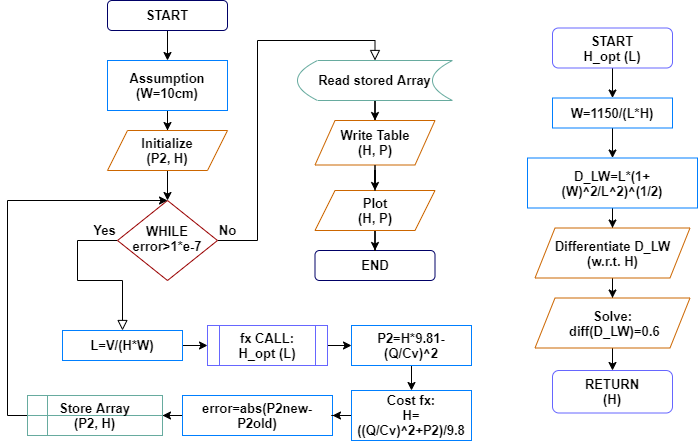

The diagram above was exported from draw.io. Its source (the exported page's mxGraphModel, read from the mxfile embedded in the PNG):
<mxGraphModel dx="1414" dy="667" grid="1" gridSize="10" guides="1" tooltips="1" connect="1" arrows="1" fold="1" page="1" pageScale="1" pageWidth="827" pageHeight="1169" math="0" shadow="0">
  <root>
    <mxCell id="WIyWlLk6GJQsqaUBKTNV-0" />
    <mxCell id="WIyWlLk6GJQsqaUBKTNV-1" parent="WIyWlLk6GJQsqaUBKTNV-0" />
    <mxCell id="8bc3AppUfRoWxVuH3xe7-2" value="" style="edgeStyle=orthogonalEdgeStyle;rounded=0;orthogonalLoop=1;jettySize=auto;html=1;fontStyle=1;fontSize=13;" parent="WIyWlLk6GJQsqaUBKTNV-1" source="WIyWlLk6GJQsqaUBKTNV-3" target="8bc3AppUfRoWxVuH3xe7-38" edge="1">
      <mxGeometry relative="1" as="geometry">
        <mxPoint x="230" y="80" as="targetPoint" />
      </mxGeometry>
    </mxCell>
    <mxCell id="WIyWlLk6GJQsqaUBKTNV-3" value="START" style="rounded=1;whiteSpace=wrap;html=1;fontSize=13;glass=0;strokeWidth=1;shadow=0;strokeColor=#000066;fontStyle=1" parent="WIyWlLk6GJQsqaUBKTNV-1" vertex="1">
      <mxGeometry x="170" y="30" width="120" height="30" as="geometry" />
    </mxCell>
    <mxCell id="WIyWlLk6GJQsqaUBKTNV-4" value="Yes" style="rounded=0;html=1;jettySize=auto;orthogonalLoop=1;fontSize=13;endArrow=block;endFill=0;endSize=8;strokeWidth=1;shadow=0;labelBackgroundColor=none;edgeStyle=orthogonalEdgeStyle;entryX=0.5;entryY=0;entryDx=0;entryDy=0;fontStyle=1;exitX=0;exitY=0.5;exitDx=0;exitDy=0;" parent="WIyWlLk6GJQsqaUBKTNV-1" source="WIyWlLk6GJQsqaUBKTNV-6" target="8bc3AppUfRoWxVuH3xe7-11" edge="1">
      <mxGeometry x="-0.8519" y="-10" relative="1" as="geometry">
        <mxPoint as="offset" />
        <mxPoint x="140" y="385" as="targetPoint" />
        <Array as="points">
          <mxPoint x="140" y="270" />
          <mxPoint x="140" y="310" />
          <mxPoint x="185" y="310" />
        </Array>
      </mxGeometry>
    </mxCell>
    <mxCell id="WIyWlLk6GJQsqaUBKTNV-5" value="No" style="edgeStyle=orthogonalEdgeStyle;rounded=0;html=1;jettySize=auto;orthogonalLoop=1;fontSize=13;endArrow=block;endFill=0;endSize=8;strokeWidth=1;shadow=0;labelBackgroundColor=none;entryX=0.5;entryY=0;entryDx=0;entryDy=0;fontStyle=1" parent="WIyWlLk6GJQsqaUBKTNV-1" source="WIyWlLk6GJQsqaUBKTNV-6" target="8bc3AppUfRoWxVuH3xe7-28" edge="1">
      <mxGeometry x="-0.947" y="10" relative="1" as="geometry">
        <mxPoint as="offset" />
      </mxGeometry>
    </mxCell>
    <mxCell id="WIyWlLk6GJQsqaUBKTNV-6" value="WHILE&lt;br style=&quot;font-size: 13px;&quot;&gt;error&amp;gt;1*e-7" style="rhombus;whiteSpace=wrap;html=1;shadow=0;fontFamily=Helvetica;fontSize=13;align=center;strokeWidth=1;spacing=6;spacingTop=-4;strokeColor=#990000;fontStyle=1" parent="WIyWlLk6GJQsqaUBKTNV-1" vertex="1">
      <mxGeometry x="180" y="230" width="100" height="80" as="geometry" />
    </mxCell>
    <mxCell id="WIyWlLk6GJQsqaUBKTNV-7" value="END" style="rounded=1;whiteSpace=wrap;html=1;fontSize=13;glass=0;strokeWidth=1;shadow=0;strokeColor=#000066;fontStyle=1" parent="WIyWlLk6GJQsqaUBKTNV-1" vertex="1">
      <mxGeometry x="377.5" y="280" width="120" height="30" as="geometry" />
    </mxCell>
    <mxCell id="8bc3AppUfRoWxVuH3xe7-4" value="" style="edgeStyle=orthogonalEdgeStyle;rounded=0;orthogonalLoop=1;jettySize=auto;html=1;exitX=0.5;exitY=1;exitDx=0;exitDy=0;fontStyle=1;fontSize=13;" parent="WIyWlLk6GJQsqaUBKTNV-1" source="8bc3AppUfRoWxVuH3xe7-38" target="8bc3AppUfRoWxVuH3xe7-3" edge="1">
      <mxGeometry relative="1" as="geometry">
        <mxPoint x="230" y="140" as="sourcePoint" />
      </mxGeometry>
    </mxCell>
    <mxCell id="8bc3AppUfRoWxVuH3xe7-5" style="edgeStyle=orthogonalEdgeStyle;rounded=0;orthogonalLoop=1;jettySize=auto;html=1;entryX=0.5;entryY=0;entryDx=0;entryDy=0;fontStyle=1;fontSize=13;" parent="WIyWlLk6GJQsqaUBKTNV-1" source="8bc3AppUfRoWxVuH3xe7-3" target="WIyWlLk6GJQsqaUBKTNV-6" edge="1">
      <mxGeometry relative="1" as="geometry" />
    </mxCell>
    <mxCell id="8bc3AppUfRoWxVuH3xe7-3" value="Initialize&lt;br style=&quot;font-size: 13px;&quot;&gt;(P2, H)" style="shape=parallelogram;perimeter=parallelogramPerimeter;whiteSpace=wrap;html=1;fixedSize=1;strokeColor=#CC6600;fontStyle=1;fontSize=13;" parent="WIyWlLk6GJQsqaUBKTNV-1" vertex="1">
      <mxGeometry x="170" y="160" width="120" height="40" as="geometry" />
    </mxCell>
    <mxCell id="8bc3AppUfRoWxVuH3xe7-14" style="edgeStyle=orthogonalEdgeStyle;rounded=0;orthogonalLoop=1;jettySize=auto;html=1;exitX=1;exitY=0.5;exitDx=0;exitDy=0;entryX=0;entryY=0.5;entryDx=0;entryDy=0;fontStyle=1;fontSize=13;" parent="WIyWlLk6GJQsqaUBKTNV-1" source="8bc3AppUfRoWxVuH3xe7-11" target="8bc3AppUfRoWxVuH3xe7-13" edge="1">
      <mxGeometry relative="1" as="geometry" />
    </mxCell>
    <mxCell id="8bc3AppUfRoWxVuH3xe7-11" value="L=V/(H*W)" style="rounded=0;whiteSpace=wrap;html=1;strokeColor=#007FFF;fontStyle=1;fontSize=13;" parent="WIyWlLk6GJQsqaUBKTNV-1" vertex="1">
      <mxGeometry x="125" y="360" width="120" height="30" as="geometry" />
    </mxCell>
    <mxCell id="8bc3AppUfRoWxVuH3xe7-25" style="edgeStyle=orthogonalEdgeStyle;rounded=0;orthogonalLoop=1;jettySize=auto;html=1;entryX=0;entryY=0.5;entryDx=0;entryDy=0;fontStyle=1;fontSize=13;" parent="WIyWlLk6GJQsqaUBKTNV-1" source="8bc3AppUfRoWxVuH3xe7-13" target="8bc3AppUfRoWxVuH3xe7-20" edge="1">
      <mxGeometry relative="1" as="geometry" />
    </mxCell>
    <mxCell id="8bc3AppUfRoWxVuH3xe7-13" value="fx CALL:&lt;br style=&quot;font-size: 13px;&quot;&gt;H_opt (L)" style="shape=process;whiteSpace=wrap;html=1;backgroundOutline=1;strokeColor=#6666FF;fontStyle=1;fontSize=13;" parent="WIyWlLk6GJQsqaUBKTNV-1" vertex="1">
      <mxGeometry x="270" y="355" width="120" height="40" as="geometry" />
    </mxCell>
    <mxCell id="8bc3AppUfRoWxVuH3xe7-52" style="edgeStyle=orthogonalEdgeStyle;rounded=0;orthogonalLoop=1;jettySize=auto;html=1;fontStyle=1;fontSize=13;" parent="WIyWlLk6GJQsqaUBKTNV-1" source="8bc3AppUfRoWxVuH3xe7-15" target="8bc3AppUfRoWxVuH3xe7-24" edge="1">
      <mxGeometry relative="1" as="geometry" />
    </mxCell>
    <mxCell id="8bc3AppUfRoWxVuH3xe7-15" value="error=abs(P2new-P2old)" style="rounded=0;whiteSpace=wrap;html=1;strokeColor=#007FFF;fontStyle=1;fontSize=13;" parent="WIyWlLk6GJQsqaUBKTNV-1" vertex="1">
      <mxGeometry x="245" y="425" width="150" height="40" as="geometry" />
    </mxCell>
    <mxCell id="8bc3AppUfRoWxVuH3xe7-18" style="edgeStyle=orthogonalEdgeStyle;rounded=0;orthogonalLoop=1;jettySize=auto;html=1;exitX=0.5;exitY=1;exitDx=0;exitDy=0;fontStyle=1;fontSize=13;" parent="WIyWlLk6GJQsqaUBKTNV-1" source="8bc3AppUfRoWxVuH3xe7-11" target="8bc3AppUfRoWxVuH3xe7-11" edge="1">
      <mxGeometry relative="1" as="geometry" />
    </mxCell>
    <mxCell id="8bc3AppUfRoWxVuH3xe7-26" style="edgeStyle=orthogonalEdgeStyle;rounded=0;orthogonalLoop=1;jettySize=auto;html=1;fontStyle=1;fontSize=13;" parent="WIyWlLk6GJQsqaUBKTNV-1" source="8bc3AppUfRoWxVuH3xe7-20" target="8bc3AppUfRoWxVuH3xe7-22" edge="1">
      <mxGeometry relative="1" as="geometry" />
    </mxCell>
    <mxCell id="8bc3AppUfRoWxVuH3xe7-20" value="P2=H*9.81-(Q/Cv)^2" style="rounded=0;whiteSpace=wrap;html=1;strokeColor=#007FFF;fontStyle=1;fontSize=13;" parent="WIyWlLk6GJQsqaUBKTNV-1" vertex="1">
      <mxGeometry x="414" y="355" width="120" height="40" as="geometry" />
    </mxCell>
    <mxCell id="8bc3AppUfRoWxVuH3xe7-27" style="edgeStyle=orthogonalEdgeStyle;rounded=0;orthogonalLoop=1;jettySize=auto;html=1;fontStyle=1;fontSize=13;" parent="WIyWlLk6GJQsqaUBKTNV-1" source="8bc3AppUfRoWxVuH3xe7-22" target="8bc3AppUfRoWxVuH3xe7-15" edge="1">
      <mxGeometry relative="1" as="geometry" />
    </mxCell>
    <mxCell id="8bc3AppUfRoWxVuH3xe7-22" value="Cost fx:&lt;br style=&quot;font-size: 13px;&quot;&gt;H=((Q/Cv)^2+P2)/9.8" style="rounded=0;whiteSpace=wrap;html=1;strokeColor=#007FFF;fontStyle=1;fontSize=13;" parent="WIyWlLk6GJQsqaUBKTNV-1" vertex="1">
      <mxGeometry x="414" y="420" width="120" height="50" as="geometry" />
    </mxCell>
    <mxCell id="g2W1tY-nG0WYSOyCXlSK-0" style="edgeStyle=orthogonalEdgeStyle;rounded=0;orthogonalLoop=1;jettySize=auto;html=1;exitX=0;exitY=0.5;exitDx=0;exitDy=0;entryX=0.5;entryY=0;entryDx=0;entryDy=0;" parent="WIyWlLk6GJQsqaUBKTNV-1" source="8bc3AppUfRoWxVuH3xe7-24" edge="1" target="WIyWlLk6GJQsqaUBKTNV-6">
      <mxGeometry relative="1" as="geometry">
        <mxPoint x="230" y="210" as="targetPoint" />
        <Array as="points">
          <mxPoint x="70" y="445" />
          <mxPoint x="70" y="230" />
        </Array>
      </mxGeometry>
    </mxCell>
    <mxCell id="8bc3AppUfRoWxVuH3xe7-24" value="Store Array&lt;br style=&quot;font-size: 13px;&quot;&gt;(P2, H)" style="shape=internalStorage;whiteSpace=wrap;html=1;backgroundOutline=1;strokeColor=#67AB9F;fontStyle=1;fontSize=13;" parent="WIyWlLk6GJQsqaUBKTNV-1" vertex="1">
      <mxGeometry x="90" y="425" width="135" height="40" as="geometry" />
    </mxCell>
    <mxCell id="8bc3AppUfRoWxVuH3xe7-30" style="edgeStyle=orthogonalEdgeStyle;rounded=0;orthogonalLoop=1;jettySize=auto;html=1;startArrow=none;fontStyle=1;fontSize=13;" parent="WIyWlLk6GJQsqaUBKTNV-1" source="8bc3AppUfRoWxVuH3xe7-34" target="WIyWlLk6GJQsqaUBKTNV-7" edge="1">
      <mxGeometry relative="1" as="geometry" />
    </mxCell>
    <mxCell id="8bc3AppUfRoWxVuH3xe7-33" style="edgeStyle=orthogonalEdgeStyle;rounded=0;orthogonalLoop=1;jettySize=auto;html=1;fontStyle=1;fontSize=13;" parent="WIyWlLk6GJQsqaUBKTNV-1" source="8bc3AppUfRoWxVuH3xe7-28" target="8bc3AppUfRoWxVuH3xe7-31" edge="1">
      <mxGeometry relative="1" as="geometry" />
    </mxCell>
    <mxCell id="8bc3AppUfRoWxVuH3xe7-28" value="Read stored Array" style="shape=dataStorage;whiteSpace=wrap;html=1;fixedSize=1;strokeColor=#67AB9F;fontStyle=1;fontSize=13;" parent="WIyWlLk6GJQsqaUBKTNV-1" vertex="1">
      <mxGeometry x="360" y="90" width="155" height="40" as="geometry" />
    </mxCell>
    <mxCell id="8bc3AppUfRoWxVuH3xe7-35" value="" style="edgeStyle=orthogonalEdgeStyle;rounded=0;orthogonalLoop=1;jettySize=auto;html=1;fontStyle=1;fontSize=13;" parent="WIyWlLk6GJQsqaUBKTNV-1" source="8bc3AppUfRoWxVuH3xe7-31" target="8bc3AppUfRoWxVuH3xe7-34" edge="1">
      <mxGeometry relative="1" as="geometry" />
    </mxCell>
    <mxCell id="8bc3AppUfRoWxVuH3xe7-31" value="Write Table&lt;br style=&quot;font-size: 13px;&quot;&gt;(H, P)" style="shape=parallelogram;perimeter=parallelogramPerimeter;whiteSpace=wrap;html=1;fixedSize=1;strokeColor=#CC6600;fontStyle=1;fontSize=13;" parent="WIyWlLk6GJQsqaUBKTNV-1" vertex="1">
      <mxGeometry x="377.5" y="150" width="120" height="44.5" as="geometry" />
    </mxCell>
    <mxCell id="8bc3AppUfRoWxVuH3xe7-41" style="edgeStyle=orthogonalEdgeStyle;rounded=0;orthogonalLoop=1;jettySize=auto;html=1;fontStyle=1;fontSize=13;" parent="WIyWlLk6GJQsqaUBKTNV-1" source="8bc3AppUfRoWxVuH3xe7-36" target="8bc3AppUfRoWxVuH3xe7-40" edge="1">
      <mxGeometry relative="1" as="geometry" />
    </mxCell>
    <mxCell id="8bc3AppUfRoWxVuH3xe7-36" value="START&lt;br style=&quot;font-size: 13px;&quot;&gt;H_opt (L)" style="rounded=1;whiteSpace=wrap;html=1;strokeColor=#6666FF;fontStyle=1;fontSize=13;" parent="WIyWlLk6GJQsqaUBKTNV-1" vertex="1">
      <mxGeometry x="615" y="57.5" width="120" height="40" as="geometry" />
    </mxCell>
    <mxCell id="8bc3AppUfRoWxVuH3xe7-38" value="&lt;span style=&quot;font-size: 13px;&quot;&gt;Assumption&lt;/span&gt;&lt;br style=&quot;font-size: 13px;&quot;&gt;&lt;span style=&quot;font-size: 13px;&quot;&gt;(W=10cm)&lt;/span&gt;" style="rounded=0;whiteSpace=wrap;html=1;strokeColor=#007FFF;fontStyle=1;fontSize=13;" parent="WIyWlLk6GJQsqaUBKTNV-1" vertex="1">
      <mxGeometry x="170" y="90" width="120" height="50" as="geometry" />
    </mxCell>
    <mxCell id="8bc3AppUfRoWxVuH3xe7-47" style="edgeStyle=orthogonalEdgeStyle;rounded=0;orthogonalLoop=1;jettySize=auto;html=1;fontStyle=1;fontSize=13;" parent="WIyWlLk6GJQsqaUBKTNV-1" source="8bc3AppUfRoWxVuH3xe7-40" target="8bc3AppUfRoWxVuH3xe7-42" edge="1">
      <mxGeometry relative="1" as="geometry" />
    </mxCell>
    <mxCell id="8bc3AppUfRoWxVuH3xe7-40" value="W=1150/(L*H)" style="rounded=0;whiteSpace=wrap;html=1;strokeColor=#007FFF;fontStyle=1;fontSize=13;" parent="WIyWlLk6GJQsqaUBKTNV-1" vertex="1">
      <mxGeometry x="615" y="127.5" width="120" height="30" as="geometry" />
    </mxCell>
    <mxCell id="8bc3AppUfRoWxVuH3xe7-45" style="edgeStyle=orthogonalEdgeStyle;rounded=0;orthogonalLoop=1;jettySize=auto;html=1;entryX=0.5;entryY=0;entryDx=0;entryDy=0;fontStyle=1;fontSize=13;" parent="WIyWlLk6GJQsqaUBKTNV-1" source="8bc3AppUfRoWxVuH3xe7-42" target="8bc3AppUfRoWxVuH3xe7-44" edge="1">
      <mxGeometry relative="1" as="geometry" />
    </mxCell>
    <mxCell id="8bc3AppUfRoWxVuH3xe7-42" value="D_LW=L*(1+(W)^2/L^2)^(1/2)" style="rounded=0;whiteSpace=wrap;html=1;strokeColor=#007FFF;fontStyle=1;fontSize=13;" parent="WIyWlLk6GJQsqaUBKTNV-1" vertex="1">
      <mxGeometry x="590" y="187.5" width="170" height="50" as="geometry" />
    </mxCell>
    <mxCell id="8bc3AppUfRoWxVuH3xe7-49" value="" style="edgeStyle=orthogonalEdgeStyle;rounded=0;orthogonalLoop=1;jettySize=auto;html=1;fontStyle=1;fontSize=13;" parent="WIyWlLk6GJQsqaUBKTNV-1" source="8bc3AppUfRoWxVuH3xe7-44" target="8bc3AppUfRoWxVuH3xe7-48" edge="1">
      <mxGeometry relative="1" as="geometry" />
    </mxCell>
    <mxCell id="8bc3AppUfRoWxVuH3xe7-44" value="&lt;br style=&quot;font-size: 13px;&quot;&gt;Differentiate D_LW&lt;br style=&quot;font-size: 13px;&quot;&gt;(w.r.t. H)&lt;br style=&quot;font-size: 13px;&quot;&gt;&amp;nbsp;" style="shape=parallelogram;perimeter=parallelogramPerimeter;whiteSpace=wrap;html=1;fixedSize=1;strokeColor=#CC6600;fontStyle=1;fontSize=13;" parent="WIyWlLk6GJQsqaUBKTNV-1" vertex="1">
      <mxGeometry x="597.5" y="257.5" width="155" height="50" as="geometry" />
    </mxCell>
    <mxCell id="8bc3AppUfRoWxVuH3xe7-34" value="Plot&lt;br style=&quot;font-size: 13px;&quot;&gt;(H, P)" style="shape=parallelogram;perimeter=parallelogramPerimeter;whiteSpace=wrap;html=1;fixedSize=1;strokeColor=#CC6600;fontStyle=1;fontSize=13;" parent="WIyWlLk6GJQsqaUBKTNV-1" vertex="1">
      <mxGeometry x="377.5" y="220" width="120" height="40" as="geometry" />
    </mxCell>
    <mxCell id="8bc3AppUfRoWxVuH3xe7-46" value="" style="edgeStyle=orthogonalEdgeStyle;rounded=0;orthogonalLoop=1;jettySize=auto;html=1;startArrow=none;endArrow=none;fontStyle=1;fontSize=13;" parent="WIyWlLk6GJQsqaUBKTNV-1" source="8bc3AppUfRoWxVuH3xe7-31" target="8bc3AppUfRoWxVuH3xe7-34" edge="1">
      <mxGeometry relative="1" as="geometry">
        <mxPoint x="437.5" y="225.5" as="sourcePoint" />
        <mxPoint x="437.5" y="400" as="targetPoint" />
      </mxGeometry>
    </mxCell>
    <mxCell id="8bc3AppUfRoWxVuH3xe7-51" style="edgeStyle=orthogonalEdgeStyle;rounded=0;orthogonalLoop=1;jettySize=auto;html=1;fontStyle=1;fontSize=13;" parent="WIyWlLk6GJQsqaUBKTNV-1" source="8bc3AppUfRoWxVuH3xe7-48" target="8bc3AppUfRoWxVuH3xe7-50" edge="1">
      <mxGeometry relative="1" as="geometry" />
    </mxCell>
    <mxCell id="8bc3AppUfRoWxVuH3xe7-48" value="&lt;br style=&quot;font-size: 13px;&quot;&gt;Solve:&lt;br style=&quot;font-size: 13px;&quot;&gt;&amp;nbsp;diff(D_LW)=0.6&lt;br style=&quot;font-size: 13px;&quot;&gt;&amp;nbsp;" style="shape=parallelogram;perimeter=parallelogramPerimeter;whiteSpace=wrap;html=1;fixedSize=1;strokeColor=#CC6600;fontStyle=1;fontSize=13;" parent="WIyWlLk6GJQsqaUBKTNV-1" vertex="1">
      <mxGeometry x="597.5" y="327.5" width="155" height="50" as="geometry" />
    </mxCell>
    <mxCell id="8bc3AppUfRoWxVuH3xe7-50" value="RETURN&lt;br&gt;(H)" style="rounded=1;whiteSpace=wrap;html=1;strokeColor=#6666FF;fontStyle=1;fontSize=13;" parent="WIyWlLk6GJQsqaUBKTNV-1" vertex="1">
      <mxGeometry x="615" y="400" width="120" height="42.5" as="geometry" />
    </mxCell>
  </root>
</mxGraphModel>